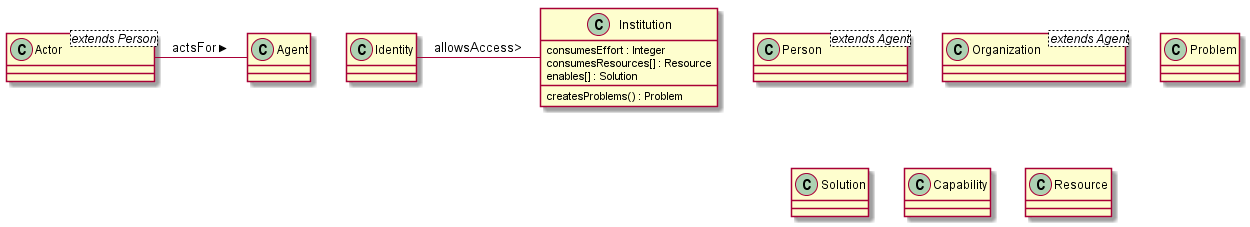

The diagram above was rendered by PlantUML. Its source (embedded in the PNG):
@startuml
Class Agent


Class Person <extends Agent>


Class Actor <extends Person> {
}
Actor - Agent : actsFor >

Class Organization <extends Agent>


Class Problem


Class Solution


Class Identity
Identity - Institution : allowsAccess>


Class Capability


Class Resource


Class Institution {
    consumesEffort : Integer
    consumesResources[] : Resource
    enables[] : Solution
    createsProblems() : Problem
}
@enduml